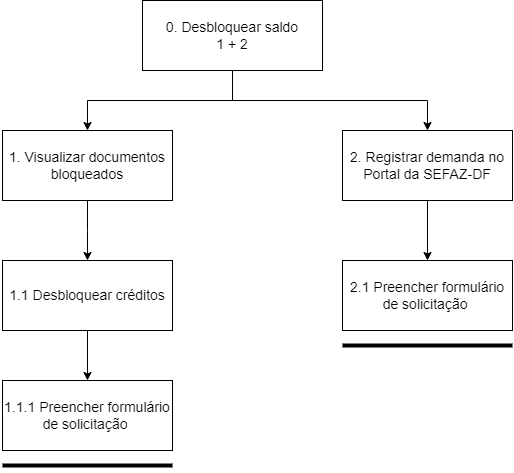

The diagram above was exported from draw.io. Its source (the exported page's mxGraphModel, read from the mxfile embedded in the PNG):
<mxGraphModel dx="993" dy="763" grid="1" gridSize="10" guides="1" tooltips="1" connect="1" arrows="1" fold="1" page="1" pageScale="1" pageWidth="1169" pageHeight="827" math="0" shadow="0">
  <root>
    <mxCell id="0" />
    <mxCell id="1" parent="0" />
    <mxCell id="hZUl0H3xFaMzFAsjav1s-16" style="edgeStyle=orthogonalEdgeStyle;rounded=0;orthogonalLoop=1;jettySize=auto;html=1;entryX=0.5;entryY=0;entryDx=0;entryDy=0;exitX=0.5;exitY=1;exitDx=0;exitDy=0;" edge="1" parent="1" source="hZUl0H3xFaMzFAsjav1s-11" target="hZUl0H3xFaMzFAsjav1s-13">
      <mxGeometry relative="1" as="geometry">
        <mxPoint x="730" y="280" as="sourcePoint" />
      </mxGeometry>
    </mxCell>
    <mxCell id="hZUl0H3xFaMzFAsjav1s-17" style="edgeStyle=orthogonalEdgeStyle;rounded=0;orthogonalLoop=1;jettySize=auto;html=1;exitX=0.5;exitY=1;exitDx=0;exitDy=0;entryX=0.5;entryY=0;entryDx=0;entryDy=0;" edge="1" parent="1" source="hZUl0H3xFaMzFAsjav1s-11" target="hZUl0H3xFaMzFAsjav1s-15">
      <mxGeometry relative="1" as="geometry" />
    </mxCell>
    <mxCell id="hZUl0H3xFaMzFAsjav1s-11" value="&lt;font style=&quot;font-size: 14px;&quot;&gt;0. Desbloquear saldo&lt;br&gt;1 + 2&lt;/font&gt;" style="rounded=0;whiteSpace=wrap;html=1;" vertex="1" parent="1">
      <mxGeometry x="470" y="180" width="180" height="70" as="geometry" />
    </mxCell>
    <mxCell id="hZUl0H3xFaMzFAsjav1s-13" value="&lt;font style=&quot;font-size: 14px;&quot;&gt;1. Visualizar documentos bloqueados&lt;br&gt;&lt;/font&gt;" style="rounded=0;whiteSpace=wrap;html=1;" vertex="1" parent="1">
      <mxGeometry x="330" y="310" width="170" height="70" as="geometry" />
    </mxCell>
    <mxCell id="hZUl0H3xFaMzFAsjav1s-23" style="edgeStyle=orthogonalEdgeStyle;rounded=0;orthogonalLoop=1;jettySize=auto;html=1;exitX=0.5;exitY=1;exitDx=0;exitDy=0;entryX=0.5;entryY=0;entryDx=0;entryDy=0;" edge="1" parent="1" source="hZUl0H3xFaMzFAsjav1s-15" target="hZUl0H3xFaMzFAsjav1s-22">
      <mxGeometry relative="1" as="geometry" />
    </mxCell>
    <mxCell id="hZUl0H3xFaMzFAsjav1s-15" value="&lt;span style=&quot;font-size: 14px;&quot;&gt;2. Registrar demanda no Portal da SEFAZ-DF&lt;/span&gt;" style="rounded=0;whiteSpace=wrap;html=1;" vertex="1" parent="1">
      <mxGeometry x="670" y="310" width="170" height="70" as="geometry" />
    </mxCell>
    <mxCell id="hZUl0H3xFaMzFAsjav1s-21" style="edgeStyle=orthogonalEdgeStyle;rounded=0;orthogonalLoop=1;jettySize=auto;html=1;exitX=0.5;exitY=1;exitDx=0;exitDy=0;entryX=0.5;entryY=0;entryDx=0;entryDy=0;" edge="1" parent="1" source="hZUl0H3xFaMzFAsjav1s-18" target="hZUl0H3xFaMzFAsjav1s-20">
      <mxGeometry relative="1" as="geometry" />
    </mxCell>
    <mxCell id="hZUl0H3xFaMzFAsjav1s-18" value="&lt;font style=&quot;font-size: 14px;&quot;&gt;1.1 Desbloquear créditos&lt;br&gt;&lt;/font&gt;" style="rounded=0;whiteSpace=wrap;html=1;" vertex="1" parent="1">
      <mxGeometry x="330" y="440" width="170" height="70" as="geometry" />
    </mxCell>
    <mxCell id="hZUl0H3xFaMzFAsjav1s-19" style="edgeStyle=orthogonalEdgeStyle;rounded=0;orthogonalLoop=1;jettySize=auto;html=1;exitX=0.5;exitY=1;exitDx=0;exitDy=0;" edge="1" parent="1" source="hZUl0H3xFaMzFAsjav1s-13">
      <mxGeometry relative="1" as="geometry">
        <mxPoint x="415" y="440" as="targetPoint" />
      </mxGeometry>
    </mxCell>
    <mxCell id="hZUl0H3xFaMzFAsjav1s-20" value="&lt;font style=&quot;font-size: 14px;&quot;&gt;1.1.1 Preencher formulário de solicitação&amp;nbsp;&lt;br&gt;&lt;/font&gt;" style="rounded=0;whiteSpace=wrap;html=1;" vertex="1" parent="1">
      <mxGeometry x="330" y="560" width="170" height="70" as="geometry" />
    </mxCell>
    <mxCell id="hZUl0H3xFaMzFAsjav1s-22" value="&lt;font style=&quot;font-size: 14px;&quot;&gt;2.1 Preencher formulário de solicitação&amp;nbsp;&lt;br&gt;&lt;/font&gt;" style="rounded=0;whiteSpace=wrap;html=1;" vertex="1" parent="1">
      <mxGeometry x="670" y="440" width="170" height="70" as="geometry" />
    </mxCell>
    <mxCell id="hZUl0H3xFaMzFAsjav1s-26" value="" style="line;strokeWidth=4;html=1;perimeter=backbonePerimeter;points=[];outlineConnect=0;" vertex="1" parent="1">
      <mxGeometry x="330" y="640" width="170" height="10" as="geometry" />
    </mxCell>
    <mxCell id="hZUl0H3xFaMzFAsjav1s-27" value="" style="line;strokeWidth=4;html=1;perimeter=backbonePerimeter;points=[];outlineConnect=0;" vertex="1" parent="1">
      <mxGeometry x="670" y="520" width="170" height="10" as="geometry" />
    </mxCell>
  </root>
</mxGraphModel>